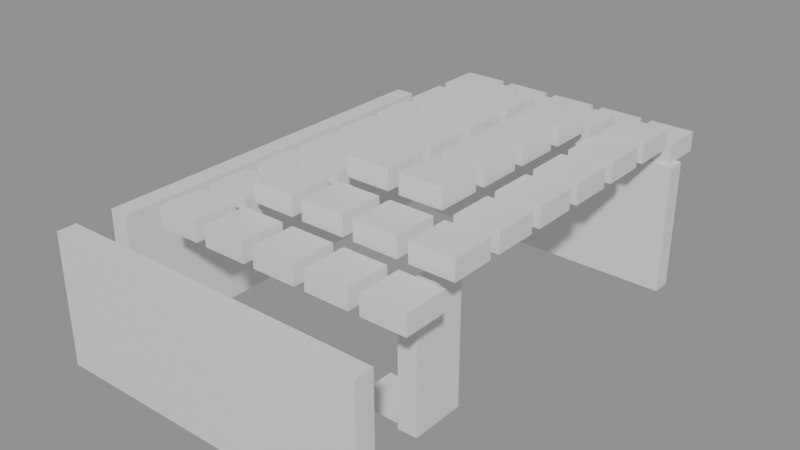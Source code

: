 # Source: building_lego.blend  (saved by Blender 5.0.119; exported with 4.5.12 LTS)
import bpy
from mathutils import Matrix  # noqa: F401  (used for matrix-valued properties, if any)

bpy.ops.wm.read_factory_settings(use_empty=True)
scene = bpy.context.scene
scene.name = 'Scene'

# ---- collections
col_01_paredes_externas = bpy.data.collections.new('01_Paredes_Externas'); scene.collection.children.link(col_01_paredes_externas)
col_04_moveis_decoracoes = bpy.data.collections.new('04_Moveis_Decoracoes'); scene.collection.children.link(col_04_moveis_decoracoes)

# ---- materials (node trees are filled in below, after node groups)
mat_mat_parede_externa = bpy.data.materials.new('Mat_Parede_Externa')
mat_mat_moveis = bpy.data.materials.new('Mat_Moveis')

# ---- material node trees
mat_mat_parede_externa.use_nodes = True; mat_mat_parede_externa.node_tree.nodes.clear()
_N = mat_mat_parede_externa.node_tree.nodes; _L = mat_mat_parede_externa.node_tree.links
n0 = _N.new('ShaderNodeBsdfPrincipled'); n0.name = 'BSDF - Pré-fundamentado'; n0.location = (-200, 100)
n1 = _N.new('ShaderNodeOutputMaterial'); n1.name = 'Saída de material'; n1.location = (200, 100)
_L.new(n0.outputs[0], n1.inputs[0])
n1.is_active_output = True
mat_mat_moveis.use_nodes = True; mat_mat_moveis.node_tree.nodes.clear()
_N = mat_mat_moveis.node_tree.nodes; _L = mat_mat_moveis.node_tree.links
n0 = _N.new('ShaderNodeBsdfPrincipled'); n0.name = 'BSDF - Pré-fundamentado'; n0.location = (-200, 100)
n1 = _N.new('ShaderNodeOutputMaterial'); n1.name = 'Saída de material'; n1.location = (200, 100)
_L.new(n0.outputs[0], n1.inputs[0])
n1.is_active_output = True

# ---- meshes
me_bloco_wood_pole_2050_520_z15 = bpy.data.meshes.new('Bloco_wood_pole_2050_520_z15')
me_bloco_wood_pole_2050_520_z15.from_pydata([(-0.5, -0.175, -1.2), (0.5, -0.175, -1.2), (0.5, 0.175, -1.2), (-0.5, 0.175, -1.2), (-0.5, -0.175, 1.2), (0.5, -0.175, 1.2), (0.5, 0.175, 1.2), (-0.5, 0.175, 1.2)], [], [(0, 1, 2, 3), (4, 7, 6, 5), (0, 4, 5, 1), (2, 6, 7, 3), (0, 3, 7, 4), (1, 5, 6, 2)])
me_bloco_wood_pole_2050_520_z15.materials.append(mat_mat_parede_externa)
me_bloco_wood_pole_2050_520_z15.update()
me_bloco_tent_wall_2051_520_z15 = bpy.data.meshes.new('Bloco_tent_wall_2051_520_z15')
me_bloco_tent_wall_2051_520_z15.from_pydata([(-0.5, -0.175, -1.2), (0.5, -0.175, -1.2), (0.5, 0.175, -1.2), (-0.5, 0.175, -1.2), (-0.5, -0.175, 1.2), (0.5, -0.175, 1.2), (0.5, 0.175, 1.2), (-0.5, 0.175, 1.2)], [], [(0, 1, 2, 3), (4, 7, 6, 5), (0, 4, 5, 1), (2, 6, 7, 3), (0, 3, 7, 4), (1, 5, 6, 2)])
me_bloco_tent_wall_2051_520_z15.materials.append(mat_mat_parede_externa)
me_bloco_tent_wall_2051_520_z15.update()
me_bloco_tent_wall_2052_520_z15 = bpy.data.meshes.new('Bloco_tent_wall_2052_520_z15')
me_bloco_tent_wall_2052_520_z15.from_pydata([(-0.5, -0.175, -1.2), (0.5, -0.175, -1.2), (0.5, 0.175, -1.2), (-0.5, 0.175, -1.2), (-0.5, -0.175, 1.2), (0.5, -0.175, 1.2), (0.5, 0.175, 1.2), (-0.5, 0.175, 1.2)], [], [(0, 1, 2, 3), (4, 7, 6, 5), (0, 4, 5, 1), (2, 6, 7, 3), (0, 3, 7, 4), (1, 5, 6, 2)])
me_bloco_tent_wall_2052_520_z15.materials.append(mat_mat_parede_externa)
me_bloco_tent_wall_2052_520_z15.update()
me_bloco_tent_wall_2053_520_z15 = bpy.data.meshes.new('Bloco_tent_wall_2053_520_z15')
me_bloco_tent_wall_2053_520_z15.from_pydata([(-0.5, -0.175, -1.2), (0.5, -0.175, -1.2), (0.5, 0.175, -1.2), (-0.5, 0.175, -1.2), (-0.5, -0.175, 1.2), (0.5, -0.175, 1.2), (0.5, 0.175, 1.2), (-0.5, 0.175, 1.2)], [], [(0, 1, 2, 3), (4, 7, 6, 5), (0, 4, 5, 1), (2, 6, 7, 3), (0, 3, 7, 4), (1, 5, 6, 2)])
me_bloco_tent_wall_2053_520_z15.materials.append(mat_mat_parede_externa)
me_bloco_tent_wall_2053_520_z15.update()
me_bloco_tent_wall_2054_520_z15 = bpy.data.meshes.new('Bloco_tent_wall_2054_520_z15')
me_bloco_tent_wall_2054_520_z15.from_pydata([(-0.5, -0.175, -1.2), (0.5, -0.175, -1.2), (0.5, 0.175, -1.2), (-0.5, 0.175, -1.2), (-0.5, -0.175, 1.2), (0.5, -0.175, 1.2), (0.5, 0.175, 1.2), (-0.5, 0.175, 1.2)], [], [(0, 1, 2, 3), (4, 7, 6, 5), (0, 4, 5, 1), (2, 6, 7, 3), (0, 3, 7, 4), (1, 5, 6, 2)])
me_bloco_tent_wall_2054_520_z15.materials.append(mat_mat_parede_externa)
me_bloco_tent_wall_2054_520_z15.update()
me_bloco_tent_wall_2055_520_z15 = bpy.data.meshes.new('Bloco_tent_wall_2055_520_z15')
me_bloco_tent_wall_2055_520_z15.from_pydata([(-0.5, -0.175, -1.2), (0.5, -0.175, -1.2), (0.5, 0.175, -1.2), (-0.5, 0.175, -1.2), (-0.5, -0.175, 1.2), (0.5, -0.175, 1.2), (0.5, 0.175, 1.2), (-0.5, 0.175, 1.2)], [], [(0, 1, 2, 3), (4, 7, 6, 5), (0, 4, 5, 1), (2, 6, 7, 3), (0, 3, 7, 4), (1, 5, 6, 2)])
me_bloco_tent_wall_2055_520_z15.materials.append(mat_mat_parede_externa)
me_bloco_tent_wall_2055_520_z15.update()
me_bloco_tent_wall_2051_528_z15 = bpy.data.meshes.new('Bloco_tent_wall_2051_528_z15')
me_bloco_tent_wall_2051_528_z15.from_pydata([(-0.5, -0.175, -1.2), (0.5, -0.175, -1.2), (0.5, 0.175, -1.2), (-0.5, 0.175, -1.2), (-0.5, -0.175, 1.2), (0.5, -0.175, 1.2), (0.5, 0.175, 1.2), (-0.5, 0.175, 1.2)], [], [(0, 1, 2, 3), (4, 7, 6, 5), (0, 4, 5, 1), (2, 6, 7, 3), (0, 3, 7, 4), (1, 5, 6, 2)])
me_bloco_tent_wall_2051_528_z15.materials.append(mat_mat_parede_externa)
me_bloco_tent_wall_2051_528_z15.update()
me_bloco_tent_wall_2052_528_z15 = bpy.data.meshes.new('Bloco_tent_wall_2052_528_z15')
me_bloco_tent_wall_2052_528_z15.from_pydata([(-0.5, -0.175, -1.2), (0.5, -0.175, -1.2), (0.5, 0.175, -1.2), (-0.5, 0.175, -1.2), (-0.5, -0.175, 1.2), (0.5, -0.175, 1.2), (0.5, 0.175, 1.2), (-0.5, 0.175, 1.2)], [], [(0, 1, 2, 3), (4, 7, 6, 5), (0, 4, 5, 1), (2, 6, 7, 3), (0, 3, 7, 4), (1, 5, 6, 2)])
me_bloco_tent_wall_2052_528_z15.materials.append(mat_mat_parede_externa)
me_bloco_tent_wall_2052_528_z15.update()
me_bloco_tent_wall_2053_528_z15 = bpy.data.meshes.new('Bloco_tent_wall_2053_528_z15')
me_bloco_tent_wall_2053_528_z15.from_pydata([(-0.5, -0.175, -1.2), (0.5, -0.175, -1.2), (0.5, 0.175, -1.2), (-0.5, 0.175, -1.2), (-0.5, -0.175, 1.2), (0.5, -0.175, 1.2), (0.5, 0.175, 1.2), (-0.5, 0.175, 1.2)], [], [(0, 1, 2, 3), (4, 7, 6, 5), (0, 4, 5, 1), (2, 6, 7, 3), (0, 3, 7, 4), (1, 5, 6, 2)])
me_bloco_tent_wall_2053_528_z15.materials.append(mat_mat_parede_externa)
me_bloco_tent_wall_2053_528_z15.update()
me_bloco_tent_wall_2054_528_z15 = bpy.data.meshes.new('Bloco_tent_wall_2054_528_z15')
me_bloco_tent_wall_2054_528_z15.from_pydata([(-0.5, -0.175, -1.2), (0.5, -0.175, -1.2), (0.5, 0.175, -1.2), (-0.5, 0.175, -1.2), (-0.5, -0.175, 1.2), (0.5, -0.175, 1.2), (0.5, 0.175, 1.2), (-0.5, 0.175, 1.2)], [], [(0, 1, 2, 3), (4, 7, 6, 5), (0, 4, 5, 1), (2, 6, 7, 3), (0, 3, 7, 4), (1, 5, 6, 2)])
me_bloco_tent_wall_2054_528_z15.materials.append(mat_mat_parede_externa)
me_bloco_tent_wall_2054_528_z15.update()
me_bloco_tent_wall_2055_528_z15 = bpy.data.meshes.new('Bloco_tent_wall_2055_528_z15')
me_bloco_tent_wall_2055_528_z15.from_pydata([(-0.5, -0.175, -1.2), (0.5, -0.175, -1.2), (0.5, 0.175, -1.2), (-0.5, 0.175, -1.2), (-0.5, -0.175, 1.2), (0.5, -0.175, 1.2), (0.5, 0.175, 1.2), (-0.5, 0.175, 1.2)], [], [(0, 1, 2, 3), (4, 7, 6, 5), (0, 4, 5, 1), (2, 6, 7, 3), (0, 3, 7, 4), (1, 5, 6, 2)])
me_bloco_tent_wall_2055_528_z15.materials.append(mat_mat_parede_externa)
me_bloco_tent_wall_2055_528_z15.update()
me_bloco_tent_wall_2050_521_z15 = bpy.data.meshes.new('Bloco_tent_wall_2050_521_z15')
me_bloco_tent_wall_2050_521_z15.from_pydata([(-0.175, -0.5, -1.2), (0.175, -0.5, -1.2), (0.175, 0.5, -1.2), (-0.175, 0.5, -1.2), (-0.175, -0.5, 1.2), (0.175, -0.5, 1.2), (0.175, 0.5, 1.2), (-0.175, 0.5, 1.2)], [], [(0, 1, 2, 3), (4, 7, 6, 5), (0, 4, 5, 1), (2, 6, 7, 3), (0, 3, 7, 4), (1, 5, 6, 2)])
me_bloco_tent_wall_2050_521_z15.materials.append(mat_mat_parede_externa)
me_bloco_tent_wall_2050_521_z15.update()
me_bloco_tent_wall_2050_522_z15 = bpy.data.meshes.new('Bloco_tent_wall_2050_522_z15')
me_bloco_tent_wall_2050_522_z15.from_pydata([(-0.175, -0.5, -1.2), (0.175, -0.5, -1.2), (0.175, 0.5, -1.2), (-0.175, 0.5, -1.2), (-0.175, -0.5, 1.2), (0.175, -0.5, 1.2), (0.175, 0.5, 1.2), (-0.175, 0.5, 1.2)], [], [(0, 1, 2, 3), (4, 7, 6, 5), (0, 4, 5, 1), (2, 6, 7, 3), (0, 3, 7, 4), (1, 5, 6, 2)])
me_bloco_tent_wall_2050_522_z15.materials.append(mat_mat_parede_externa)
me_bloco_tent_wall_2050_522_z15.update()
me_bloco_tent_wall_2050_523_z15 = bpy.data.meshes.new('Bloco_tent_wall_2050_523_z15')
me_bloco_tent_wall_2050_523_z15.from_pydata([(-0.175, -0.5, -1.2), (0.175, -0.5, -1.2), (0.175, 0.5, -1.2), (-0.175, 0.5, -1.2), (-0.175, -0.5, 1.2), (0.175, -0.5, 1.2), (0.175, 0.5, 1.2), (-0.175, 0.5, 1.2)], [], [(0, 1, 2, 3), (4, 7, 6, 5), (0, 4, 5, 1), (2, 6, 7, 3), (0, 3, 7, 4), (1, 5, 6, 2)])
me_bloco_tent_wall_2050_523_z15.materials.append(mat_mat_parede_externa)
me_bloco_tent_wall_2050_523_z15.update()
me_bloco_tent_wall_2050_524_z15 = bpy.data.meshes.new('Bloco_tent_wall_2050_524_z15')
me_bloco_tent_wall_2050_524_z15.from_pydata([(-0.175, -0.5, -1.2), (0.175, -0.5, -1.2), (0.175, 0.5, -1.2), (-0.175, 0.5, -1.2), (-0.175, -0.5, 1.2), (0.175, -0.5, 1.2), (0.175, 0.5, 1.2), (-0.175, 0.5, 1.2)], [], [(0, 1, 2, 3), (4, 7, 6, 5), (0, 4, 5, 1), (2, 6, 7, 3), (0, 3, 7, 4), (1, 5, 6, 2)])
me_bloco_tent_wall_2050_524_z15.materials.append(mat_mat_parede_externa)
me_bloco_tent_wall_2050_524_z15.update()
me_bloco_tent_wall_2050_525_z15 = bpy.data.meshes.new('Bloco_tent_wall_2050_525_z15')
me_bloco_tent_wall_2050_525_z15.from_pydata([(-0.175, -0.5, -1.2), (0.175, -0.5, -1.2), (0.175, 0.5, -1.2), (-0.175, 0.5, -1.2), (-0.175, -0.5, 1.2), (0.175, -0.5, 1.2), (0.175, 0.5, 1.2), (-0.175, 0.5, 1.2)], [], [(0, 1, 2, 3), (4, 7, 6, 5), (0, 4, 5, 1), (2, 6, 7, 3), (0, 3, 7, 4), (1, 5, 6, 2)])
me_bloco_tent_wall_2050_525_z15.materials.append(mat_mat_parede_externa)
me_bloco_tent_wall_2050_525_z15.update()
me_bloco_tent_wall_2050_526_z15 = bpy.data.meshes.new('Bloco_tent_wall_2050_526_z15')
me_bloco_tent_wall_2050_526_z15.from_pydata([(-0.175, -0.5, -1.2), (0.175, -0.5, -1.2), (0.175, 0.5, -1.2), (-0.175, 0.5, -1.2), (-0.175, -0.5, 1.2), (0.175, -0.5, 1.2), (0.175, 0.5, 1.2), (-0.175, 0.5, 1.2)], [], [(0, 1, 2, 3), (4, 7, 6, 5), (0, 4, 5, 1), (2, 6, 7, 3), (0, 3, 7, 4), (1, 5, 6, 2)])
me_bloco_tent_wall_2050_526_z15.materials.append(mat_mat_parede_externa)
me_bloco_tent_wall_2050_526_z15.update()
me_bloco_tent_wall_2050_527_z15 = bpy.data.meshes.new('Bloco_tent_wall_2050_527_z15')
me_bloco_tent_wall_2050_527_z15.from_pydata([(-0.175, -0.5, -1.2), (0.175, -0.5, -1.2), (0.175, 0.5, -1.2), (-0.175, 0.5, -1.2), (-0.175, -0.5, 1.2), (0.175, -0.5, 1.2), (0.175, 0.5, 1.2), (-0.175, 0.5, 1.2)], [], [(0, 1, 2, 3), (4, 7, 6, 5), (0, 4, 5, 1), (2, 6, 7, 3), (0, 3, 7, 4), (1, 5, 6, 2)])
me_bloco_tent_wall_2050_527_z15.materials.append(mat_mat_parede_externa)
me_bloco_tent_wall_2050_527_z15.update()
me_bloco_tent_wall_2055_522_z15 = bpy.data.meshes.new('Bloco_tent_wall_2055_522_z15')
me_bloco_tent_wall_2055_522_z15.from_pydata([(-0.175, -0.5, -1.2), (0.175, -0.5, -1.2), (0.175, 0.5, -1.2), (-0.175, 0.5, -1.2), (-0.175, -0.5, 1.2), (0.175, -0.5, 1.2), (0.175, 0.5, 1.2), (-0.175, 0.5, 1.2)], [], [(0, 1, 2, 3), (4, 7, 6, 5), (0, 4, 5, 1), (2, 6, 7, 3), (0, 3, 7, 4), (1, 5, 6, 2)])
me_bloco_tent_wall_2055_522_z15.materials.append(mat_mat_parede_externa)
me_bloco_tent_wall_2055_522_z15.update()
me_movel_tent_roof_2051_521_z35 = bpy.data.meshes.new('Movel_tent_roof_2051_521_z35')
me_movel_tent_roof_2051_521_z35.from_pydata([(-0.4, -0.4, -0.18), (0.4, -0.4, -0.18), (0.4, 0.4, -0.18), (-0.4, 0.4, -0.18), (-0.4, -0.4, 0.18), (0.4, -0.4, 0.18), (0.4, 0.4, 0.18), (-0.4, 0.4, 0.18)], [], [(0, 1, 2, 3), (4, 7, 6, 5), (0, 4, 5, 1), (2, 6, 7, 3), (0, 3, 7, 4), (1, 5, 6, 2)])
me_movel_tent_roof_2051_521_z35.materials.append(mat_mat_moveis)
me_movel_tent_roof_2051_521_z35.update()
me_movel_tent_roof_2052_521_z35 = bpy.data.meshes.new('Movel_tent_roof_2052_521_z35')
me_movel_tent_roof_2052_521_z35.from_pydata([(-0.4, -0.4, -0.18), (0.4, -0.4, -0.18), (0.4, 0.4, -0.18), (-0.4, 0.4, -0.18), (-0.4, -0.4, 0.18), (0.4, -0.4, 0.18), (0.4, 0.4, 0.18), (-0.4, 0.4, 0.18)], [], [(0, 1, 2, 3), (4, 7, 6, 5), (0, 4, 5, 1), (2, 6, 7, 3), (0, 3, 7, 4), (1, 5, 6, 2)])
me_movel_tent_roof_2052_521_z35.materials.append(mat_mat_moveis)
me_movel_tent_roof_2052_521_z35.update()
me_movel_tent_roof_2053_521_z35 = bpy.data.meshes.new('Movel_tent_roof_2053_521_z35')
me_movel_tent_roof_2053_521_z35.from_pydata([(-0.4, -0.4, -0.18), (0.4, -0.4, -0.18), (0.4, 0.4, -0.18), (-0.4, 0.4, -0.18), (-0.4, -0.4, 0.18), (0.4, -0.4, 0.18), (0.4, 0.4, 0.18), (-0.4, 0.4, 0.18)], [], [(0, 1, 2, 3), (4, 7, 6, 5), (0, 4, 5, 1), (2, 6, 7, 3), (0, 3, 7, 4), (1, 5, 6, 2)])
me_movel_tent_roof_2053_521_z35.materials.append(mat_mat_moveis)
me_movel_tent_roof_2053_521_z35.update()
me_movel_tent_roof_2054_521_z35 = bpy.data.meshes.new('Movel_tent_roof_2054_521_z35')
me_movel_tent_roof_2054_521_z35.from_pydata([(-0.4, -0.4, -0.18), (0.4, -0.4, -0.18), (0.4, 0.4, -0.18), (-0.4, 0.4, -0.18), (-0.4, -0.4, 0.18), (0.4, -0.4, 0.18), (0.4, 0.4, 0.18), (-0.4, 0.4, 0.18)], [], [(0, 1, 2, 3), (4, 7, 6, 5), (0, 4, 5, 1), (2, 6, 7, 3), (0, 3, 7, 4), (1, 5, 6, 2)])
me_movel_tent_roof_2054_521_z35.materials.append(mat_mat_moveis)
me_movel_tent_roof_2054_521_z35.update()
me_movel_tent_roof_2055_521_z35 = bpy.data.meshes.new('Movel_tent_roof_2055_521_z35')
me_movel_tent_roof_2055_521_z35.from_pydata([(-0.4, -0.4, -0.18), (0.4, -0.4, -0.18), (0.4, 0.4, -0.18), (-0.4, 0.4, -0.18), (-0.4, -0.4, 0.18), (0.4, -0.4, 0.18), (0.4, 0.4, 0.18), (-0.4, 0.4, 0.18)], [], [(0, 1, 2, 3), (4, 7, 6, 5), (0, 4, 5, 1), (2, 6, 7, 3), (0, 3, 7, 4), (1, 5, 6, 2)])
me_movel_tent_roof_2055_521_z35.materials.append(mat_mat_moveis)
me_movel_tent_roof_2055_521_z35.update()
me_movel_tent_roof_2051_522_z35 = bpy.data.meshes.new('Movel_tent_roof_2051_522_z35')
me_movel_tent_roof_2051_522_z35.from_pydata([(-0.4, -0.4, -0.18), (0.4, -0.4, -0.18), (0.4, 0.4, -0.18), (-0.4, 0.4, -0.18), (-0.4, -0.4, 0.18), (0.4, -0.4, 0.18), (0.4, 0.4, 0.18), (-0.4, 0.4, 0.18)], [], [(0, 1, 2, 3), (4, 7, 6, 5), (0, 4, 5, 1), (2, 6, 7, 3), (0, 3, 7, 4), (1, 5, 6, 2)])
me_movel_tent_roof_2051_522_z35.materials.append(mat_mat_moveis)
me_movel_tent_roof_2051_522_z35.update()
me_movel_tent_roof_2052_522_z38 = bpy.data.meshes.new('Movel_tent_roof_2052_522_z38')
me_movel_tent_roof_2052_522_z38.from_pydata([(-0.4, -0.4, -0.18), (0.4, -0.4, -0.18), (0.4, 0.4, -0.18), (-0.4, 0.4, -0.18), (-0.4, -0.4, 0.18), (0.4, -0.4, 0.18), (0.4, 0.4, 0.18), (-0.4, 0.4, 0.18)], [], [(0, 1, 2, 3), (4, 7, 6, 5), (0, 4, 5, 1), (2, 6, 7, 3), (0, 3, 7, 4), (1, 5, 6, 2)])
me_movel_tent_roof_2052_522_z38.materials.append(mat_mat_moveis)
me_movel_tent_roof_2052_522_z38.update()
me_movel_tent_roof_2053_522_z38 = bpy.data.meshes.new('Movel_tent_roof_2053_522_z38')
me_movel_tent_roof_2053_522_z38.from_pydata([(-0.4, -0.4, -0.18), (0.4, -0.4, -0.18), (0.4, 0.4, -0.18), (-0.4, 0.4, -0.18), (-0.4, -0.4, 0.18), (0.4, -0.4, 0.18), (0.4, 0.4, 0.18), (-0.4, 0.4, 0.18)], [], [(0, 1, 2, 3), (4, 7, 6, 5), (0, 4, 5, 1), (2, 6, 7, 3), (0, 3, 7, 4), (1, 5, 6, 2)])
me_movel_tent_roof_2053_522_z38.materials.append(mat_mat_moveis)
me_movel_tent_roof_2053_522_z38.update()
me_movel_lantern_2054_522_z15 = bpy.data.meshes.new('Movel_lantern_2054_522_z15')
me_movel_lantern_2054_522_z15.from_pydata([(-0.4, -0.4, -0.06), (0.4, -0.4, -0.06), (0.4, 0.4, -0.06), (-0.4, 0.4, -0.06), (-0.4, -0.4, 0.06), (0.4, -0.4, 0.06), (0.4, 0.4, 0.06), (-0.4, 0.4, 0.06)], [], [(0, 1, 2, 3), (4, 7, 6, 5), (0, 4, 5, 1), (2, 6, 7, 3), (0, 3, 7, 4), (1, 5, 6, 2)])
me_movel_lantern_2054_522_z15.materials.append(mat_mat_moveis)
me_movel_lantern_2054_522_z15.update()
me_movel_tent_roof_2054_522_z38 = bpy.data.meshes.new('Movel_tent_roof_2054_522_z38')
me_movel_tent_roof_2054_522_z38.from_pydata([(-0.4, -0.4, -0.18), (0.4, -0.4, -0.18), (0.4, 0.4, -0.18), (-0.4, 0.4, -0.18), (-0.4, -0.4, 0.18), (0.4, -0.4, 0.18), (0.4, 0.4, 0.18), (-0.4, 0.4, 0.18)], [], [(0, 1, 2, 3), (4, 7, 6, 5), (0, 4, 5, 1), (2, 6, 7, 3), (0, 3, 7, 4), (1, 5, 6, 2)])
me_movel_tent_roof_2054_522_z38.materials.append(mat_mat_moveis)
me_movel_tent_roof_2054_522_z38.update()
me_movel_tent_roof_2055_522_z38 = bpy.data.meshes.new('Movel_tent_roof_2055_522_z38')
me_movel_tent_roof_2055_522_z38.from_pydata([(-0.4, -0.4, -0.18), (0.4, -0.4, -0.18), (0.4, 0.4, -0.18), (-0.4, 0.4, -0.18), (-0.4, -0.4, 0.18), (0.4, -0.4, 0.18), (0.4, 0.4, 0.18), (-0.4, 0.4, 0.18)], [], [(0, 1, 2, 3), (4, 7, 6, 5), (0, 4, 5, 1), (2, 6, 7, 3), (0, 3, 7, 4), (1, 5, 6, 2)])
me_movel_tent_roof_2055_522_z38.materials.append(mat_mat_moveis)
me_movel_tent_roof_2055_522_z38.update()
me_movel_tent_roof_2051_523_z35 = bpy.data.meshes.new('Movel_tent_roof_2051_523_z35')
me_movel_tent_roof_2051_523_z35.from_pydata([(-0.4, -0.4, -0.18), (0.4, -0.4, -0.18), (0.4, 0.4, -0.18), (-0.4, 0.4, -0.18), (-0.4, -0.4, 0.18), (0.4, -0.4, 0.18), (0.4, 0.4, 0.18), (-0.4, 0.4, 0.18)], [], [(0, 1, 2, 3), (4, 7, 6, 5), (0, 4, 5, 1), (2, 6, 7, 3), (0, 3, 7, 4), (1, 5, 6, 2)])
me_movel_tent_roof_2051_523_z35.materials.append(mat_mat_moveis)
me_movel_tent_roof_2051_523_z35.update()
me_movel_tent_roof_2052_523_z38 = bpy.data.meshes.new('Movel_tent_roof_2052_523_z38')
me_movel_tent_roof_2052_523_z38.from_pydata([(-0.4, -0.4, -0.18), (0.4, -0.4, -0.18), (0.4, 0.4, -0.18), (-0.4, 0.4, -0.18), (-0.4, -0.4, 0.18), (0.4, -0.4, 0.18), (0.4, 0.4, 0.18), (-0.4, 0.4, 0.18)], [], [(0, 1, 2, 3), (4, 7, 6, 5), (0, 4, 5, 1), (2, 6, 7, 3), (0, 3, 7, 4), (1, 5, 6, 2)])
me_movel_tent_roof_2052_523_z38.materials.append(mat_mat_moveis)
me_movel_tent_roof_2052_523_z38.update()
me_movel_tent_roof_2053_523_z41 = bpy.data.meshes.new('Movel_tent_roof_2053_523_z41')
me_movel_tent_roof_2053_523_z41.from_pydata([(-0.4, -0.4, -0.18), (0.4, -0.4, -0.18), (0.4, 0.4, -0.18), (-0.4, 0.4, -0.18), (-0.4, -0.4, 0.18), (0.4, -0.4, 0.18), (0.4, 0.4, 0.18), (-0.4, 0.4, 0.18)], [], [(0, 1, 2, 3), (4, 7, 6, 5), (0, 4, 5, 1), (2, 6, 7, 3), (0, 3, 7, 4), (1, 5, 6, 2)])
me_movel_tent_roof_2053_523_z41.materials.append(mat_mat_moveis)
me_movel_tent_roof_2053_523_z41.update()
me_movel_tent_roof_2054_523_z41 = bpy.data.meshes.new('Movel_tent_roof_2054_523_z41')
me_movel_tent_roof_2054_523_z41.from_pydata([(-0.4, -0.4, -0.18), (0.4, -0.4, -0.18), (0.4, 0.4, -0.18), (-0.4, 0.4, -0.18), (-0.4, -0.4, 0.18), (0.4, -0.4, 0.18), (0.4, 0.4, 0.18), (-0.4, 0.4, 0.18)], [], [(0, 1, 2, 3), (4, 7, 6, 5), (0, 4, 5, 1), (2, 6, 7, 3), (0, 3, 7, 4), (1, 5, 6, 2)])
me_movel_tent_roof_2054_523_z41.materials.append(mat_mat_moveis)
me_movel_tent_roof_2054_523_z41.update()
me_movel_tent_roof_2055_523_z38 = bpy.data.meshes.new('Movel_tent_roof_2055_523_z38')
me_movel_tent_roof_2055_523_z38.from_pydata([(-0.4, -0.4, -0.18), (0.4, -0.4, -0.18), (0.4, 0.4, -0.18), (-0.4, 0.4, -0.18), (-0.4, -0.4, 0.18), (0.4, -0.4, 0.18), (0.4, 0.4, 0.18), (-0.4, 0.4, 0.18)], [], [(0, 1, 2, 3), (4, 7, 6, 5), (0, 4, 5, 1), (2, 6, 7, 3), (0, 3, 7, 4), (1, 5, 6, 2)])
me_movel_tent_roof_2055_523_z38.materials.append(mat_mat_moveis)
me_movel_tent_roof_2055_523_z38.update()
me_movel_tent_roof_2051_524_z35 = bpy.data.meshes.new('Movel_tent_roof_2051_524_z35')
me_movel_tent_roof_2051_524_z35.from_pydata([(-0.4, -0.4, -0.18), (0.4, -0.4, -0.18), (0.4, 0.4, -0.18), (-0.4, 0.4, -0.18), (-0.4, -0.4, 0.18), (0.4, -0.4, 0.18), (0.4, 0.4, 0.18), (-0.4, 0.4, 0.18)], [], [(0, 1, 2, 3), (4, 7, 6, 5), (0, 4, 5, 1), (2, 6, 7, 3), (0, 3, 7, 4), (1, 5, 6, 2)])
me_movel_tent_roof_2051_524_z35.materials.append(mat_mat_moveis)
me_movel_tent_roof_2051_524_z35.update()
me_movel_tent_roof_2052_524_z38 = bpy.data.meshes.new('Movel_tent_roof_2052_524_z38')
me_movel_tent_roof_2052_524_z38.from_pydata([(-0.4, -0.4, -0.18), (0.4, -0.4, -0.18), (0.4, 0.4, -0.18), (-0.4, 0.4, -0.18), (-0.4, -0.4, 0.18), (0.4, -0.4, 0.18), (0.4, 0.4, 0.18), (-0.4, 0.4, 0.18)], [], [(0, 1, 2, 3), (4, 7, 6, 5), (0, 4, 5, 1), (2, 6, 7, 3), (0, 3, 7, 4), (1, 5, 6, 2)])
me_movel_tent_roof_2052_524_z38.materials.append(mat_mat_moveis)
me_movel_tent_roof_2052_524_z38.update()
me_movel_tent_roof_2053_524_z41 = bpy.data.meshes.new('Movel_tent_roof_2053_524_z41')
me_movel_tent_roof_2053_524_z41.from_pydata([(-0.4, -0.4, -0.18), (0.4, -0.4, -0.18), (0.4, 0.4, -0.18), (-0.4, 0.4, -0.18), (-0.4, -0.4, 0.18), (0.4, -0.4, 0.18), (0.4, 0.4, 0.18), (-0.4, 0.4, 0.18)], [], [(0, 1, 2, 3), (4, 7, 6, 5), (0, 4, 5, 1), (2, 6, 7, 3), (0, 3, 7, 4), (1, 5, 6, 2)])
me_movel_tent_roof_2053_524_z41.materials.append(mat_mat_moveis)
me_movel_tent_roof_2053_524_z41.update()
me_movel_tent_roof_2054_524_z41 = bpy.data.meshes.new('Movel_tent_roof_2054_524_z41')
me_movel_tent_roof_2054_524_z41.from_pydata([(-0.4, -0.4, -0.18), (0.4, -0.4, -0.18), (0.4, 0.4, -0.18), (-0.4, 0.4, -0.18), (-0.4, -0.4, 0.18), (0.4, -0.4, 0.18), (0.4, 0.4, 0.18), (-0.4, 0.4, 0.18)], [], [(0, 1, 2, 3), (4, 7, 6, 5), (0, 4, 5, 1), (2, 6, 7, 3), (0, 3, 7, 4), (1, 5, 6, 2)])
me_movel_tent_roof_2054_524_z41.materials.append(mat_mat_moveis)
me_movel_tent_roof_2054_524_z41.update()
me_movel_tent_roof_2055_524_z38 = bpy.data.meshes.new('Movel_tent_roof_2055_524_z38')
me_movel_tent_roof_2055_524_z38.from_pydata([(-0.4, -0.4, -0.18), (0.4, -0.4, -0.18), (0.4, 0.4, -0.18), (-0.4, 0.4, -0.18), (-0.4, -0.4, 0.18), (0.4, -0.4, 0.18), (0.4, 0.4, 0.18), (-0.4, 0.4, 0.18)], [], [(0, 1, 2, 3), (4, 7, 6, 5), (0, 4, 5, 1), (2, 6, 7, 3), (0, 3, 7, 4), (1, 5, 6, 2)])
me_movel_tent_roof_2055_524_z38.materials.append(mat_mat_moveis)
me_movel_tent_roof_2055_524_z38.update()
me_movel_tent_roof_2051_525_z35 = bpy.data.meshes.new('Movel_tent_roof_2051_525_z35')
me_movel_tent_roof_2051_525_z35.from_pydata([(-0.4, -0.4, -0.18), (0.4, -0.4, -0.18), (0.4, 0.4, -0.18), (-0.4, 0.4, -0.18), (-0.4, -0.4, 0.18), (0.4, -0.4, 0.18), (0.4, 0.4, 0.18), (-0.4, 0.4, 0.18)], [], [(0, 1, 2, 3), (4, 7, 6, 5), (0, 4, 5, 1), (2, 6, 7, 3), (0, 3, 7, 4), (1, 5, 6, 2)])
me_movel_tent_roof_2051_525_z35.materials.append(mat_mat_moveis)
me_movel_tent_roof_2051_525_z35.update()
me_movel_tent_roof_2052_525_z38 = bpy.data.meshes.new('Movel_tent_roof_2052_525_z38')
me_movel_tent_roof_2052_525_z38.from_pydata([(-0.4, -0.4, -0.18), (0.4, -0.4, -0.18), (0.4, 0.4, -0.18), (-0.4, 0.4, -0.18), (-0.4, -0.4, 0.18), (0.4, -0.4, 0.18), (0.4, 0.4, 0.18), (-0.4, 0.4, 0.18)], [], [(0, 1, 2, 3), (4, 7, 6, 5), (0, 4, 5, 1), (2, 6, 7, 3), (0, 3, 7, 4), (1, 5, 6, 2)])
me_movel_tent_roof_2052_525_z38.materials.append(mat_mat_moveis)
me_movel_tent_roof_2052_525_z38.update()
me_movel_tent_roof_2053_525_z41 = bpy.data.meshes.new('Movel_tent_roof_2053_525_z41')
me_movel_tent_roof_2053_525_z41.from_pydata([(-0.4, -0.4, -0.18), (0.4, -0.4, -0.18), (0.4, 0.4, -0.18), (-0.4, 0.4, -0.18), (-0.4, -0.4, 0.18), (0.4, -0.4, 0.18), (0.4, 0.4, 0.18), (-0.4, 0.4, 0.18)], [], [(0, 1, 2, 3), (4, 7, 6, 5), (0, 4, 5, 1), (2, 6, 7, 3), (0, 3, 7, 4), (1, 5, 6, 2)])
me_movel_tent_roof_2053_525_z41.materials.append(mat_mat_moveis)
me_movel_tent_roof_2053_525_z41.update()
me_movel_tent_roof_2054_525_z41 = bpy.data.meshes.new('Movel_tent_roof_2054_525_z41')
me_movel_tent_roof_2054_525_z41.from_pydata([(-0.4, -0.4, -0.18), (0.4, -0.4, -0.18), (0.4, 0.4, -0.18), (-0.4, 0.4, -0.18), (-0.4, -0.4, 0.18), (0.4, -0.4, 0.18), (0.4, 0.4, 0.18), (-0.4, 0.4, 0.18)], [], [(0, 1, 2, 3), (4, 7, 6, 5), (0, 4, 5, 1), (2, 6, 7, 3), (0, 3, 7, 4), (1, 5, 6, 2)])
me_movel_tent_roof_2054_525_z41.materials.append(mat_mat_moveis)
me_movel_tent_roof_2054_525_z41.update()
me_movel_tent_roof_2055_525_z38 = bpy.data.meshes.new('Movel_tent_roof_2055_525_z38')
me_movel_tent_roof_2055_525_z38.from_pydata([(-0.4, -0.4, -0.18), (0.4, -0.4, -0.18), (0.4, 0.4, -0.18), (-0.4, 0.4, -0.18), (-0.4, -0.4, 0.18), (0.4, -0.4, 0.18), (0.4, 0.4, 0.18), (-0.4, 0.4, 0.18)], [], [(0, 1, 2, 3), (4, 7, 6, 5), (0, 4, 5, 1), (2, 6, 7, 3), (0, 3, 7, 4), (1, 5, 6, 2)])
me_movel_tent_roof_2055_525_z38.materials.append(mat_mat_moveis)
me_movel_tent_roof_2055_525_z38.update()
me_movel_tent_roof_2051_526_z35 = bpy.data.meshes.new('Movel_tent_roof_2051_526_z35')
me_movel_tent_roof_2051_526_z35.from_pydata([(-0.4, -0.4, -0.18), (0.4, -0.4, -0.18), (0.4, 0.4, -0.18), (-0.4, 0.4, -0.18), (-0.4, -0.4, 0.18), (0.4, -0.4, 0.18), (0.4, 0.4, 0.18), (-0.4, 0.4, 0.18)], [], [(0, 1, 2, 3), (4, 7, 6, 5), (0, 4, 5, 1), (2, 6, 7, 3), (0, 3, 7, 4), (1, 5, 6, 2)])
me_movel_tent_roof_2051_526_z35.materials.append(mat_mat_moveis)
me_movel_tent_roof_2051_526_z35.update()
me_movel_tent_roof_2052_526_z38 = bpy.data.meshes.new('Movel_tent_roof_2052_526_z38')
me_movel_tent_roof_2052_526_z38.from_pydata([(-0.4, -0.4, -0.18), (0.4, -0.4, -0.18), (0.4, 0.4, -0.18), (-0.4, 0.4, -0.18), (-0.4, -0.4, 0.18), (0.4, -0.4, 0.18), (0.4, 0.4, 0.18), (-0.4, 0.4, 0.18)], [], [(0, 1, 2, 3), (4, 7, 6, 5), (0, 4, 5, 1), (2, 6, 7, 3), (0, 3, 7, 4), (1, 5, 6, 2)])
me_movel_tent_roof_2052_526_z38.materials.append(mat_mat_moveis)
me_movel_tent_roof_2052_526_z38.update()
me_movel_tent_roof_2053_526_z41 = bpy.data.meshes.new('Movel_tent_roof_2053_526_z41')
me_movel_tent_roof_2053_526_z41.from_pydata([(-0.4, -0.4, -0.18), (0.4, -0.4, -0.18), (0.4, 0.4, -0.18), (-0.4, 0.4, -0.18), (-0.4, -0.4, 0.18), (0.4, -0.4, 0.18), (0.4, 0.4, 0.18), (-0.4, 0.4, 0.18)], [], [(0, 1, 2, 3), (4, 7, 6, 5), (0, 4, 5, 1), (2, 6, 7, 3), (0, 3, 7, 4), (1, 5, 6, 2)])
me_movel_tent_roof_2053_526_z41.materials.append(mat_mat_moveis)
me_movel_tent_roof_2053_526_z41.update()
me_movel_tent_roof_2054_526_z41 = bpy.data.meshes.new('Movel_tent_roof_2054_526_z41')
me_movel_tent_roof_2054_526_z41.from_pydata([(-0.4, -0.4, -0.18), (0.4, -0.4, -0.18), (0.4, 0.4, -0.18), (-0.4, 0.4, -0.18), (-0.4, -0.4, 0.18), (0.4, -0.4, 0.18), (0.4, 0.4, 0.18), (-0.4, 0.4, 0.18)], [], [(0, 1, 2, 3), (4, 7, 6, 5), (0, 4, 5, 1), (2, 6, 7, 3), (0, 3, 7, 4), (1, 5, 6, 2)])
me_movel_tent_roof_2054_526_z41.materials.append(mat_mat_moveis)
me_movel_tent_roof_2054_526_z41.update()
me_movel_tent_roof_2055_526_z38 = bpy.data.meshes.new('Movel_tent_roof_2055_526_z38')
me_movel_tent_roof_2055_526_z38.from_pydata([(-0.4, -0.4, -0.18), (0.4, -0.4, -0.18), (0.4, 0.4, -0.18), (-0.4, 0.4, -0.18), (-0.4, -0.4, 0.18), (0.4, -0.4, 0.18), (0.4, 0.4, 0.18), (-0.4, 0.4, 0.18)], [], [(0, 1, 2, 3), (4, 7, 6, 5), (0, 4, 5, 1), (2, 6, 7, 3), (0, 3, 7, 4), (1, 5, 6, 2)])
me_movel_tent_roof_2055_526_z38.materials.append(mat_mat_moveis)
me_movel_tent_roof_2055_526_z38.update()
me_movel_tent_roof_2051_527_z35 = bpy.data.meshes.new('Movel_tent_roof_2051_527_z35')
me_movel_tent_roof_2051_527_z35.from_pydata([(-0.4, -0.4, -0.18), (0.4, -0.4, -0.18), (0.4, 0.4, -0.18), (-0.4, 0.4, -0.18), (-0.4, -0.4, 0.18), (0.4, -0.4, 0.18), (0.4, 0.4, 0.18), (-0.4, 0.4, 0.18)], [], [(0, 1, 2, 3), (4, 7, 6, 5), (0, 4, 5, 1), (2, 6, 7, 3), (0, 3, 7, 4), (1, 5, 6, 2)])
me_movel_tent_roof_2051_527_z35.materials.append(mat_mat_moveis)
me_movel_tent_roof_2051_527_z35.update()
me_movel_tent_roof_2052_527_z38 = bpy.data.meshes.new('Movel_tent_roof_2052_527_z38')
me_movel_tent_roof_2052_527_z38.from_pydata([(-0.4, -0.4, -0.18), (0.4, -0.4, -0.18), (0.4, 0.4, -0.18), (-0.4, 0.4, -0.18), (-0.4, -0.4, 0.18), (0.4, -0.4, 0.18), (0.4, 0.4, 0.18), (-0.4, 0.4, 0.18)], [], [(0, 1, 2, 3), (4, 7, 6, 5), (0, 4, 5, 1), (2, 6, 7, 3), (0, 3, 7, 4), (1, 5, 6, 2)])
me_movel_tent_roof_2052_527_z38.materials.append(mat_mat_moveis)
me_movel_tent_roof_2052_527_z38.update()
me_movel_tent_roof_2053_527_z38 = bpy.data.meshes.new('Movel_tent_roof_2053_527_z38')
me_movel_tent_roof_2053_527_z38.from_pydata([(-0.4, -0.4, -0.18), (0.4, -0.4, -0.18), (0.4, 0.4, -0.18), (-0.4, 0.4, -0.18), (-0.4, -0.4, 0.18), (0.4, -0.4, 0.18), (0.4, 0.4, 0.18), (-0.4, 0.4, 0.18)], [], [(0, 1, 2, 3), (4, 7, 6, 5), (0, 4, 5, 1), (2, 6, 7, 3), (0, 3, 7, 4), (1, 5, 6, 2)])
me_movel_tent_roof_2053_527_z38.materials.append(mat_mat_moveis)
me_movel_tent_roof_2053_527_z38.update()
me_movel_tent_roof_2054_527_z38 = bpy.data.meshes.new('Movel_tent_roof_2054_527_z38')
me_movel_tent_roof_2054_527_z38.from_pydata([(-0.4, -0.4, -0.18), (0.4, -0.4, -0.18), (0.4, 0.4, -0.18), (-0.4, 0.4, -0.18), (-0.4, -0.4, 0.18), (0.4, -0.4, 0.18), (0.4, 0.4, 0.18), (-0.4, 0.4, 0.18)], [], [(0, 1, 2, 3), (4, 7, 6, 5), (0, 4, 5, 1), (2, 6, 7, 3), (0, 3, 7, 4), (1, 5, 6, 2)])
me_movel_tent_roof_2054_527_z38.materials.append(mat_mat_moveis)
me_movel_tent_roof_2054_527_z38.update()
me_movel_tent_roof_2055_527_z38 = bpy.data.meshes.new('Movel_tent_roof_2055_527_z38')
me_movel_tent_roof_2055_527_z38.from_pydata([(-0.4, -0.4, -0.18), (0.4, -0.4, -0.18), (0.4, 0.4, -0.18), (-0.4, 0.4, -0.18), (-0.4, -0.4, 0.18), (0.4, -0.4, 0.18), (0.4, 0.4, 0.18), (-0.4, 0.4, 0.18)], [], [(0, 1, 2, 3), (4, 7, 6, 5), (0, 4, 5, 1), (2, 6, 7, 3), (0, 3, 7, 4), (1, 5, 6, 2)])
me_movel_tent_roof_2055_527_z38.materials.append(mat_mat_moveis)
me_movel_tent_roof_2055_527_z38.update()
me_movel_tent_roof_2051_528_z35 = bpy.data.meshes.new('Movel_tent_roof_2051_528_z35')
me_movel_tent_roof_2051_528_z35.from_pydata([(-0.4, -0.4, -0.18), (0.4, -0.4, -0.18), (0.4, 0.4, -0.18), (-0.4, 0.4, -0.18), (-0.4, -0.4, 0.18), (0.4, -0.4, 0.18), (0.4, 0.4, 0.18), (-0.4, 0.4, 0.18)], [], [(0, 1, 2, 3), (4, 7, 6, 5), (0, 4, 5, 1), (2, 6, 7, 3), (0, 3, 7, 4), (1, 5, 6, 2)])
me_movel_tent_roof_2051_528_z35.materials.append(mat_mat_moveis)
me_movel_tent_roof_2051_528_z35.update()
me_movel_tent_roof_2052_528_z35 = bpy.data.meshes.new('Movel_tent_roof_2052_528_z35')
me_movel_tent_roof_2052_528_z35.from_pydata([(-0.4, -0.4, -0.18), (0.4, -0.4, -0.18), (0.4, 0.4, -0.18), (-0.4, 0.4, -0.18), (-0.4, -0.4, 0.18), (0.4, -0.4, 0.18), (0.4, 0.4, 0.18), (-0.4, 0.4, 0.18)], [], [(0, 1, 2, 3), (4, 7, 6, 5), (0, 4, 5, 1), (2, 6, 7, 3), (0, 3, 7, 4), (1, 5, 6, 2)])
me_movel_tent_roof_2052_528_z35.materials.append(mat_mat_moveis)
me_movel_tent_roof_2052_528_z35.update()
me_movel_tent_roof_2053_528_z35 = bpy.data.meshes.new('Movel_tent_roof_2053_528_z35')
me_movel_tent_roof_2053_528_z35.from_pydata([(-0.4, -0.4, -0.18), (0.4, -0.4, -0.18), (0.4, 0.4, -0.18), (-0.4, 0.4, -0.18), (-0.4, -0.4, 0.18), (0.4, -0.4, 0.18), (0.4, 0.4, 0.18), (-0.4, 0.4, 0.18)], [], [(0, 1, 2, 3), (4, 7, 6, 5), (0, 4, 5, 1), (2, 6, 7, 3), (0, 3, 7, 4), (1, 5, 6, 2)])
me_movel_tent_roof_2053_528_z35.materials.append(mat_mat_moveis)
me_movel_tent_roof_2053_528_z35.update()
me_movel_tent_roof_2054_528_z35 = bpy.data.meshes.new('Movel_tent_roof_2054_528_z35')
me_movel_tent_roof_2054_528_z35.from_pydata([(-0.4, -0.4, -0.18), (0.4, -0.4, -0.18), (0.4, 0.4, -0.18), (-0.4, 0.4, -0.18), (-0.4, -0.4, 0.18), (0.4, -0.4, 0.18), (0.4, 0.4, 0.18), (-0.4, 0.4, 0.18)], [], [(0, 1, 2, 3), (4, 7, 6, 5), (0, 4, 5, 1), (2, 6, 7, 3), (0, 3, 7, 4), (1, 5, 6, 2)])
me_movel_tent_roof_2054_528_z35.materials.append(mat_mat_moveis)
me_movel_tent_roof_2054_528_z35.update()
me_movel_tent_roof_2055_528_z35 = bpy.data.meshes.new('Movel_tent_roof_2055_528_z35')
me_movel_tent_roof_2055_528_z35.from_pydata([(-0.4, -0.4, -0.18), (0.4, -0.4, -0.18), (0.4, 0.4, -0.18), (-0.4, 0.4, -0.18), (-0.4, -0.4, 0.18), (0.4, -0.4, 0.18), (0.4, 0.4, 0.18), (-0.4, 0.4, 0.18)], [], [(0, 1, 2, 3), (4, 7, 6, 5), (0, 4, 5, 1), (2, 6, 7, 3), (0, 3, 7, 4), (1, 5, 6, 2)])
me_movel_tent_roof_2055_528_z35.materials.append(mat_mat_moveis)
me_movel_tent_roof_2055_528_z35.update()

# ---- objects
ob_parede_externa_norte_y520_x2050_2055 = bpy.data.objects.new('Parede_Externa_Norte_Y520_X2050_2055', None)
ob_bloco_wood_pole_2050_520_z15 = bpy.data.objects.new('Bloco_wood_pole_2050_520_z15', me_bloco_wood_pole_2050_520_z15)
ob_bloco_tent_wall_2051_520_z15 = bpy.data.objects.new('Bloco_tent_wall_2051_520_z15', me_bloco_tent_wall_2051_520_z15)
ob_bloco_tent_wall_2052_520_z15 = bpy.data.objects.new('Bloco_tent_wall_2052_520_z15', me_bloco_tent_wall_2052_520_z15)
ob_bloco_tent_wall_2053_520_z15 = bpy.data.objects.new('Bloco_tent_wall_2053_520_z15', me_bloco_tent_wall_2053_520_z15)
ob_bloco_tent_wall_2054_520_z15 = bpy.data.objects.new('Bloco_tent_wall_2054_520_z15', me_bloco_tent_wall_2054_520_z15)
ob_bloco_tent_wall_2055_520_z15 = bpy.data.objects.new('Bloco_tent_wall_2055_520_z15', me_bloco_tent_wall_2055_520_z15)
ob_parede_externa_sul_y528_x2051_2055 = bpy.data.objects.new('Parede_Externa_Sul_Y528_X2051_2055', None)
ob_bloco_tent_wall_2051_528_z15 = bpy.data.objects.new('Bloco_tent_wall_2051_528_z15', me_bloco_tent_wall_2051_528_z15)
ob_bloco_tent_wall_2052_528_z15 = bpy.data.objects.new('Bloco_tent_wall_2052_528_z15', me_bloco_tent_wall_2052_528_z15)
ob_bloco_tent_wall_2053_528_z15 = bpy.data.objects.new('Bloco_tent_wall_2053_528_z15', me_bloco_tent_wall_2053_528_z15)
ob_bloco_tent_wall_2054_528_z15 = bpy.data.objects.new('Bloco_tent_wall_2054_528_z15', me_bloco_tent_wall_2054_528_z15)
ob_bloco_tent_wall_2055_528_z15 = bpy.data.objects.new('Bloco_tent_wall_2055_528_z15', me_bloco_tent_wall_2055_528_z15)
ob_parede_externa_oeste_x2050_y521_527 = bpy.data.objects.new('Parede_Externa_Oeste_X2050_Y521_527', None)
ob_bloco_tent_wall_2050_521_z15 = bpy.data.objects.new('Bloco_tent_wall_2050_521_z15', me_bloco_tent_wall_2050_521_z15)
ob_bloco_tent_wall_2050_522_z15 = bpy.data.objects.new('Bloco_tent_wall_2050_522_z15', me_bloco_tent_wall_2050_522_z15)
ob_bloco_tent_wall_2050_523_z15 = bpy.data.objects.new('Bloco_tent_wall_2050_523_z15', me_bloco_tent_wall_2050_523_z15)
ob_bloco_tent_wall_2050_524_z15 = bpy.data.objects.new('Bloco_tent_wall_2050_524_z15', me_bloco_tent_wall_2050_524_z15)
ob_bloco_tent_wall_2050_525_z15 = bpy.data.objects.new('Bloco_tent_wall_2050_525_z15', me_bloco_tent_wall_2050_525_z15)
ob_bloco_tent_wall_2050_526_z15 = bpy.data.objects.new('Bloco_tent_wall_2050_526_z15', me_bloco_tent_wall_2050_526_z15)
ob_bloco_tent_wall_2050_527_z15 = bpy.data.objects.new('Bloco_tent_wall_2050_527_z15', me_bloco_tent_wall_2050_527_z15)
ob_parede_externa_leste_x2055_y522_522 = bpy.data.objects.new('Parede_Externa_Leste_X2055_Y522_522', None)
ob_bloco_tent_wall_2055_522_z15 = bpy.data.objects.new('Bloco_tent_wall_2055_522_z15', me_bloco_tent_wall_2055_522_z15)
ob_moveis_decoracoes = bpy.data.objects.new('Moveis_Decoracoes', None)
ob_movel_tent_roof_2051_521_z35 = bpy.data.objects.new('Movel_tent_roof_2051_521_z35', me_movel_tent_roof_2051_521_z35)
ob_movel_tent_roof_2052_521_z35 = bpy.data.objects.new('Movel_tent_roof_2052_521_z35', me_movel_tent_roof_2052_521_z35)
ob_movel_tent_roof_2053_521_z35 = bpy.data.objects.new('Movel_tent_roof_2053_521_z35', me_movel_tent_roof_2053_521_z35)
ob_movel_tent_roof_2054_521_z35 = bpy.data.objects.new('Movel_tent_roof_2054_521_z35', me_movel_tent_roof_2054_521_z35)
ob_movel_tent_roof_2055_521_z35 = bpy.data.objects.new('Movel_tent_roof_2055_521_z35', me_movel_tent_roof_2055_521_z35)
ob_movel_tent_roof_2051_522_z35 = bpy.data.objects.new('Movel_tent_roof_2051_522_z35', me_movel_tent_roof_2051_522_z35)
ob_movel_tent_roof_2052_522_z38 = bpy.data.objects.new('Movel_tent_roof_2052_522_z38', me_movel_tent_roof_2052_522_z38)
ob_movel_tent_roof_2053_522_z38 = bpy.data.objects.new('Movel_tent_roof_2053_522_z38', me_movel_tent_roof_2053_522_z38)
ob_movel_lantern_2054_522_z15 = bpy.data.objects.new('Movel_lantern_2054_522_z15', me_movel_lantern_2054_522_z15)
ob_movel_tent_roof_2054_522_z38 = bpy.data.objects.new('Movel_tent_roof_2054_522_z38', me_movel_tent_roof_2054_522_z38)
ob_movel_tent_roof_2055_522_z38 = bpy.data.objects.new('Movel_tent_roof_2055_522_z38', me_movel_tent_roof_2055_522_z38)
ob_movel_tent_roof_2051_523_z35 = bpy.data.objects.new('Movel_tent_roof_2051_523_z35', me_movel_tent_roof_2051_523_z35)
ob_movel_tent_roof_2052_523_z38 = bpy.data.objects.new('Movel_tent_roof_2052_523_z38', me_movel_tent_roof_2052_523_z38)
ob_movel_tent_roof_2053_523_z41 = bpy.data.objects.new('Movel_tent_roof_2053_523_z41', me_movel_tent_roof_2053_523_z41)
ob_movel_tent_roof_2054_523_z41 = bpy.data.objects.new('Movel_tent_roof_2054_523_z41', me_movel_tent_roof_2054_523_z41)
ob_movel_tent_roof_2055_523_z38 = bpy.data.objects.new('Movel_tent_roof_2055_523_z38', me_movel_tent_roof_2055_523_z38)
ob_movel_tent_roof_2051_524_z35 = bpy.data.objects.new('Movel_tent_roof_2051_524_z35', me_movel_tent_roof_2051_524_z35)
ob_movel_tent_roof_2052_524_z38 = bpy.data.objects.new('Movel_tent_roof_2052_524_z38', me_movel_tent_roof_2052_524_z38)
ob_movel_tent_roof_2053_524_z41 = bpy.data.objects.new('Movel_tent_roof_2053_524_z41', me_movel_tent_roof_2053_524_z41)
ob_movel_tent_roof_2054_524_z41 = bpy.data.objects.new('Movel_tent_roof_2054_524_z41', me_movel_tent_roof_2054_524_z41)
ob_movel_tent_roof_2055_524_z38 = bpy.data.objects.new('Movel_tent_roof_2055_524_z38', me_movel_tent_roof_2055_524_z38)
ob_movel_tent_roof_2051_525_z35 = bpy.data.objects.new('Movel_tent_roof_2051_525_z35', me_movel_tent_roof_2051_525_z35)
ob_movel_tent_roof_2052_525_z38 = bpy.data.objects.new('Movel_tent_roof_2052_525_z38', me_movel_tent_roof_2052_525_z38)
ob_movel_tent_roof_2053_525_z41 = bpy.data.objects.new('Movel_tent_roof_2053_525_z41', me_movel_tent_roof_2053_525_z41)
ob_movel_tent_roof_2054_525_z41 = bpy.data.objects.new('Movel_tent_roof_2054_525_z41', me_movel_tent_roof_2054_525_z41)
ob_movel_tent_roof_2055_525_z38 = bpy.data.objects.new('Movel_tent_roof_2055_525_z38', me_movel_tent_roof_2055_525_z38)
ob_movel_tent_roof_2051_526_z35 = bpy.data.objects.new('Movel_tent_roof_2051_526_z35', me_movel_tent_roof_2051_526_z35)
ob_movel_tent_roof_2052_526_z38 = bpy.data.objects.new('Movel_tent_roof_2052_526_z38', me_movel_tent_roof_2052_526_z38)
ob_movel_tent_roof_2053_526_z41 = bpy.data.objects.new('Movel_tent_roof_2053_526_z41', me_movel_tent_roof_2053_526_z41)
ob_movel_tent_roof_2054_526_z41 = bpy.data.objects.new('Movel_tent_roof_2054_526_z41', me_movel_tent_roof_2054_526_z41)
ob_movel_tent_roof_2055_526_z38 = bpy.data.objects.new('Movel_tent_roof_2055_526_z38', me_movel_tent_roof_2055_526_z38)
ob_movel_tent_roof_2051_527_z35 = bpy.data.objects.new('Movel_tent_roof_2051_527_z35', me_movel_tent_roof_2051_527_z35)
ob_movel_tent_roof_2052_527_z38 = bpy.data.objects.new('Movel_tent_roof_2052_527_z38', me_movel_tent_roof_2052_527_z38)
ob_movel_tent_roof_2053_527_z38 = bpy.data.objects.new('Movel_tent_roof_2053_527_z38', me_movel_tent_roof_2053_527_z38)
ob_movel_tent_roof_2054_527_z38 = bpy.data.objects.new('Movel_tent_roof_2054_527_z38', me_movel_tent_roof_2054_527_z38)
ob_movel_tent_roof_2055_527_z38 = bpy.data.objects.new('Movel_tent_roof_2055_527_z38', me_movel_tent_roof_2055_527_z38)
ob_movel_tent_roof_2051_528_z35 = bpy.data.objects.new('Movel_tent_roof_2051_528_z35', me_movel_tent_roof_2051_528_z35)
ob_movel_tent_roof_2052_528_z35 = bpy.data.objects.new('Movel_tent_roof_2052_528_z35', me_movel_tent_roof_2052_528_z35)
ob_movel_tent_roof_2053_528_z35 = bpy.data.objects.new('Movel_tent_roof_2053_528_z35', me_movel_tent_roof_2053_528_z35)
ob_movel_tent_roof_2054_528_z35 = bpy.data.objects.new('Movel_tent_roof_2054_528_z35', me_movel_tent_roof_2054_528_z35)
ob_movel_tent_roof_2055_528_z35 = bpy.data.objects.new('Movel_tent_roof_2055_528_z35', me_movel_tent_roof_2055_528_z35)

# ---- transforms, parenting, visibility, modifiers, constraints
ob_parede_externa_norte_y520_x2050_2055.location = (0.0, -4.0, 0.0)
ob_parede_externa_norte_y520_x2050_2055.empty_display_type = 'CUBE'
ob_bloco_wood_pole_2050_520_z15.parent = ob_parede_externa_norte_y520_x2050_2055
ob_bloco_wood_pole_2050_520_z15.matrix_parent_inverse = Matrix(((1.0, -0.0, 0.0, -0.0), (-0.0, 1.0, -0.0, 4.0), (0.0, -0.0, 1.0, -0.0), (-0.0, 0.0, -0.0, 1.0)))
ob_bloco_wood_pole_2050_520_z15.location = (-2.5, -4.325, 1.2)
ob_bloco_tent_wall_2051_520_z15.parent = ob_parede_externa_norte_y520_x2050_2055
ob_bloco_tent_wall_2051_520_z15.matrix_parent_inverse = Matrix(((1.0, -0.0, 0.0, -0.0), (-0.0, 1.0, -0.0, 4.0), (0.0, -0.0, 1.0, -0.0), (-0.0, 0.0, -0.0, 1.0)))
ob_bloco_tent_wall_2051_520_z15.location = (-1.5, -4.325, 1.2)
ob_bloco_tent_wall_2052_520_z15.parent = ob_parede_externa_norte_y520_x2050_2055
ob_bloco_tent_wall_2052_520_z15.matrix_parent_inverse = Matrix(((1.0, -0.0, 0.0, -0.0), (-0.0, 1.0, -0.0, 4.0), (0.0, -0.0, 1.0, -0.0), (-0.0, 0.0, -0.0, 1.0)))
ob_bloco_tent_wall_2052_520_z15.location = (-0.5, -4.325, 1.2)
ob_bloco_tent_wall_2053_520_z15.parent = ob_parede_externa_norte_y520_x2050_2055
ob_bloco_tent_wall_2053_520_z15.matrix_parent_inverse = Matrix(((1.0, -0.0, 0.0, -0.0), (-0.0, 1.0, -0.0, 4.0), (0.0, -0.0, 1.0, -0.0), (-0.0, 0.0, -0.0, 1.0)))
ob_bloco_tent_wall_2053_520_z15.location = (0.5, -4.325, 1.2)
ob_bloco_tent_wall_2054_520_z15.parent = ob_parede_externa_norte_y520_x2050_2055
ob_bloco_tent_wall_2054_520_z15.matrix_parent_inverse = Matrix(((1.0, -0.0, 0.0, -0.0), (-0.0, 1.0, -0.0, 4.0), (0.0, -0.0, 1.0, -0.0), (-0.0, 0.0, -0.0, 1.0)))
ob_bloco_tent_wall_2054_520_z15.location = (1.5, -4.325, 1.2)
ob_bloco_tent_wall_2055_520_z15.parent = ob_parede_externa_norte_y520_x2050_2055
ob_bloco_tent_wall_2055_520_z15.matrix_parent_inverse = Matrix(((1.0, -0.0, 0.0, -0.0), (-0.0, 1.0, -0.0, 4.0), (0.0, -0.0, 1.0, -0.0), (-0.0, 0.0, -0.0, 1.0)))
ob_bloco_tent_wall_2055_520_z15.location = (2.5, -4.325, 1.2)
ob_parede_externa_sul_y528_x2051_2055.location = (0.5, 4.0, 0.0)
ob_parede_externa_sul_y528_x2051_2055.empty_display_type = 'CUBE'
ob_bloco_tent_wall_2051_528_z15.parent = ob_parede_externa_sul_y528_x2051_2055
ob_bloco_tent_wall_2051_528_z15.matrix_parent_inverse = Matrix(((1.0, -0.0, 0.0, -0.5), (-0.0, 1.0, -0.0, -4.0), (0.0, -0.0, 1.0, -0.0), (-0.0, 0.0, -0.0, 1.0)))
ob_bloco_tent_wall_2051_528_z15.location = (-1.5, 3.675, 1.2)
ob_bloco_tent_wall_2052_528_z15.parent = ob_parede_externa_sul_y528_x2051_2055
ob_bloco_tent_wall_2052_528_z15.matrix_parent_inverse = Matrix(((1.0, -0.0, 0.0, -0.5), (-0.0, 1.0, -0.0, -4.0), (0.0, -0.0, 1.0, -0.0), (-0.0, 0.0, -0.0, 1.0)))
ob_bloco_tent_wall_2052_528_z15.location = (-0.5, 3.675, 1.2)
ob_bloco_tent_wall_2053_528_z15.parent = ob_parede_externa_sul_y528_x2051_2055
ob_bloco_tent_wall_2053_528_z15.matrix_parent_inverse = Matrix(((1.0, -0.0, 0.0, -0.5), (-0.0, 1.0, -0.0, -4.0), (0.0, -0.0, 1.0, -0.0), (-0.0, 0.0, -0.0, 1.0)))
ob_bloco_tent_wall_2053_528_z15.location = (0.5, 3.675, 1.2)
ob_bloco_tent_wall_2054_528_z15.parent = ob_parede_externa_sul_y528_x2051_2055
ob_bloco_tent_wall_2054_528_z15.matrix_parent_inverse = Matrix(((1.0, -0.0, 0.0, -0.5), (-0.0, 1.0, -0.0, -4.0), (0.0, -0.0, 1.0, -0.0), (-0.0, 0.0, -0.0, 1.0)))
ob_bloco_tent_wall_2054_528_z15.location = (1.5, 3.675, 1.2)
ob_bloco_tent_wall_2055_528_z15.parent = ob_parede_externa_sul_y528_x2051_2055
ob_bloco_tent_wall_2055_528_z15.matrix_parent_inverse = Matrix(((1.0, -0.0, 0.0, -0.5), (-0.0, 1.0, -0.0, -4.0), (0.0, -0.0, 1.0, -0.0), (-0.0, 0.0, -0.0, 1.0)))
ob_bloco_tent_wall_2055_528_z15.location = (2.5, 3.675, 1.2)
ob_parede_externa_oeste_x2050_y521_527.location = (-2.5, 0.0, 0.0)
ob_parede_externa_oeste_x2050_y521_527.empty_display_type = 'CUBE'
ob_bloco_tent_wall_2050_521_z15.parent = ob_parede_externa_oeste_x2050_y521_527
ob_bloco_tent_wall_2050_521_z15.matrix_parent_inverse = Matrix(((1.0, -0.0, 0.0, 2.5), (-0.0, 1.0, -0.0, 0.0), (0.0, -0.0, 1.0, -0.0), (-0.0, 0.0, -0.0, 1.0)))
ob_bloco_tent_wall_2050_521_z15.location = (-2.825, -3.0, 1.2)
ob_bloco_tent_wall_2050_522_z15.parent = ob_parede_externa_oeste_x2050_y521_527
ob_bloco_tent_wall_2050_522_z15.matrix_parent_inverse = Matrix(((1.0, -0.0, 0.0, 2.5), (-0.0, 1.0, -0.0, 0.0), (0.0, -0.0, 1.0, -0.0), (-0.0, 0.0, -0.0, 1.0)))
ob_bloco_tent_wall_2050_522_z15.location = (-2.825, -2.0, 1.2)
ob_bloco_tent_wall_2050_523_z15.parent = ob_parede_externa_oeste_x2050_y521_527
ob_bloco_tent_wall_2050_523_z15.matrix_parent_inverse = Matrix(((1.0, -0.0, 0.0, 2.5), (-0.0, 1.0, -0.0, 0.0), (0.0, -0.0, 1.0, -0.0), (-0.0, 0.0, -0.0, 1.0)))
ob_bloco_tent_wall_2050_523_z15.location = (-2.825, -1.0, 1.2)
ob_bloco_tent_wall_2050_524_z15.parent = ob_parede_externa_oeste_x2050_y521_527
ob_bloco_tent_wall_2050_524_z15.matrix_parent_inverse = Matrix(((1.0, -0.0, 0.0, 2.5), (-0.0, 1.0, -0.0, 0.0), (0.0, -0.0, 1.0, -0.0), (-0.0, 0.0, -0.0, 1.0)))
ob_bloco_tent_wall_2050_524_z15.location = (-2.825, 0.0, 1.2)
ob_bloco_tent_wall_2050_525_z15.parent = ob_parede_externa_oeste_x2050_y521_527
ob_bloco_tent_wall_2050_525_z15.matrix_parent_inverse = Matrix(((1.0, -0.0, 0.0, 2.5), (-0.0, 1.0, -0.0, 0.0), (0.0, -0.0, 1.0, -0.0), (-0.0, 0.0, -0.0, 1.0)))
ob_bloco_tent_wall_2050_525_z15.location = (-2.825, 1.0, 1.2)
ob_bloco_tent_wall_2050_526_z15.parent = ob_parede_externa_oeste_x2050_y521_527
ob_bloco_tent_wall_2050_526_z15.matrix_parent_inverse = Matrix(((1.0, -0.0, 0.0, 2.5), (-0.0, 1.0, -0.0, 0.0), (0.0, -0.0, 1.0, -0.0), (-0.0, 0.0, -0.0, 1.0)))
ob_bloco_tent_wall_2050_526_z15.location = (-2.825, 2.0, 1.2)
ob_bloco_tent_wall_2050_527_z15.parent = ob_parede_externa_oeste_x2050_y521_527
ob_bloco_tent_wall_2050_527_z15.matrix_parent_inverse = Matrix(((1.0, -0.0, 0.0, 2.5), (-0.0, 1.0, -0.0, 0.0), (0.0, -0.0, 1.0, -0.0), (-0.0, 0.0, -0.0, 1.0)))
ob_bloco_tent_wall_2050_527_z15.location = (-2.825, 3.0, 1.2)
ob_parede_externa_leste_x2055_y522_522.location = (2.5, -2.0, 0.0)
ob_parede_externa_leste_x2055_y522_522.empty_display_type = 'CUBE'
ob_bloco_tent_wall_2055_522_z15.parent = ob_parede_externa_leste_x2055_y522_522
ob_bloco_tent_wall_2055_522_z15.matrix_parent_inverse = Matrix(((1.0, -0.0, 0.0, -2.5), (-0.0, 1.0, -0.0, 2.0), (0.0, -0.0, 1.0, -0.0), (-0.0, 0.0, -0.0, 1.0)))
ob_bloco_tent_wall_2055_522_z15.location = (2.175, -2.0, 1.2)
ob_moveis_decoracoes.location = (0.0, 0.0, 0.0)
ob_moveis_decoracoes.empty_display_type = 'CUBE'
ob_movel_tent_roof_2051_521_z35.parent = ob_moveis_decoracoes
ob_movel_tent_roof_2051_521_z35.location = (-1.5, -3.0, 2.58)
ob_movel_tent_roof_2052_521_z35.parent = ob_moveis_decoracoes
ob_movel_tent_roof_2052_521_z35.location = (-0.5, -3.0, 2.58)
ob_movel_tent_roof_2053_521_z35.parent = ob_moveis_decoracoes
ob_movel_tent_roof_2053_521_z35.location = (0.5, -3.0, 2.58)
ob_movel_tent_roof_2054_521_z35.parent = ob_moveis_decoracoes
ob_movel_tent_roof_2054_521_z35.location = (1.5, -3.0, 2.58)
ob_movel_tent_roof_2055_521_z35.parent = ob_moveis_decoracoes
ob_movel_tent_roof_2055_521_z35.location = (2.5, -3.0, 2.58)
ob_movel_tent_roof_2051_522_z35.parent = ob_moveis_decoracoes
ob_movel_tent_roof_2051_522_z35.location = (-1.5, -2.0, 2.58)
ob_movel_tent_roof_2052_522_z38.parent = ob_moveis_decoracoes
ob_movel_tent_roof_2052_522_z38.location = (-0.5, -2.0, 2.94)
ob_movel_tent_roof_2053_522_z38.parent = ob_moveis_decoracoes
ob_movel_tent_roof_2053_522_z38.location = (0.5, -2.0, 2.94)
ob_movel_lantern_2054_522_z15.parent = ob_moveis_decoracoes
ob_movel_lantern_2054_522_z15.location = (1.5, -2.0, 0.06)
ob_movel_tent_roof_2054_522_z38.parent = ob_moveis_decoracoes
ob_movel_tent_roof_2054_522_z38.location = (1.5, -2.0, 2.94)
ob_movel_tent_roof_2055_522_z38.parent = ob_moveis_decoracoes
ob_movel_tent_roof_2055_522_z38.location = (2.5, -2.0, 2.94)
ob_movel_tent_roof_2051_523_z35.parent = ob_moveis_decoracoes
ob_movel_tent_roof_2051_523_z35.location = (-1.5, -1.0, 2.58)
ob_movel_tent_roof_2052_523_z38.parent = ob_moveis_decoracoes
ob_movel_tent_roof_2052_523_z38.location = (-0.5, -1.0, 2.94)
ob_movel_tent_roof_2053_523_z41.parent = ob_moveis_decoracoes
ob_movel_tent_roof_2053_523_z41.location = (0.5, -1.0, 3.3)
ob_movel_tent_roof_2054_523_z41.parent = ob_moveis_decoracoes
ob_movel_tent_roof_2054_523_z41.location = (1.5, -1.0, 3.3)
ob_movel_tent_roof_2055_523_z38.parent = ob_moveis_decoracoes
ob_movel_tent_roof_2055_523_z38.location = (2.5, -1.0, 2.94)
ob_movel_tent_roof_2051_524_z35.parent = ob_moveis_decoracoes
ob_movel_tent_roof_2051_524_z35.location = (-1.5, 0.0, 2.58)
ob_movel_tent_roof_2052_524_z38.parent = ob_moveis_decoracoes
ob_movel_tent_roof_2052_524_z38.location = (-0.5, 0.0, 2.94)
ob_movel_tent_roof_2053_524_z41.parent = ob_moveis_decoracoes
ob_movel_tent_roof_2053_524_z41.location = (0.5, 0.0, 3.3)
ob_movel_tent_roof_2054_524_z41.parent = ob_moveis_decoracoes
ob_movel_tent_roof_2054_524_z41.location = (1.5, 0.0, 3.3)
ob_movel_tent_roof_2055_524_z38.parent = ob_moveis_decoracoes
ob_movel_tent_roof_2055_524_z38.location = (2.5, 0.0, 2.94)
ob_movel_tent_roof_2051_525_z35.parent = ob_moveis_decoracoes
ob_movel_tent_roof_2051_525_z35.location = (-1.5, 1.0, 2.58)
ob_movel_tent_roof_2052_525_z38.parent = ob_moveis_decoracoes
ob_movel_tent_roof_2052_525_z38.location = (-0.5, 1.0, 2.94)
ob_movel_tent_roof_2053_525_z41.parent = ob_moveis_decoracoes
ob_movel_tent_roof_2053_525_z41.location = (0.5, 1.0, 3.3)
ob_movel_tent_roof_2054_525_z41.parent = ob_moveis_decoracoes
ob_movel_tent_roof_2054_525_z41.location = (1.5, 1.0, 3.3)
ob_movel_tent_roof_2055_525_z38.parent = ob_moveis_decoracoes
ob_movel_tent_roof_2055_525_z38.location = (2.5, 1.0, 2.94)
ob_movel_tent_roof_2051_526_z35.parent = ob_moveis_decoracoes
ob_movel_tent_roof_2051_526_z35.location = (-1.5, 2.0, 2.58)
ob_movel_tent_roof_2052_526_z38.parent = ob_moveis_decoracoes
ob_movel_tent_roof_2052_526_z38.location = (-0.5, 2.0, 2.94)
ob_movel_tent_roof_2053_526_z41.parent = ob_moveis_decoracoes
ob_movel_tent_roof_2053_526_z41.location = (0.5, 2.0, 3.3)
ob_movel_tent_roof_2054_526_z41.parent = ob_moveis_decoracoes
ob_movel_tent_roof_2054_526_z41.location = (1.5, 2.0, 3.3)
ob_movel_tent_roof_2055_526_z38.parent = ob_moveis_decoracoes
ob_movel_tent_roof_2055_526_z38.location = (2.5, 2.0, 2.94)
ob_movel_tent_roof_2051_527_z35.parent = ob_moveis_decoracoes
ob_movel_tent_roof_2051_527_z35.location = (-1.5, 3.0, 2.58)
ob_movel_tent_roof_2052_527_z38.parent = ob_moveis_decoracoes
ob_movel_tent_roof_2052_527_z38.location = (-0.5, 3.0, 2.94)
ob_movel_tent_roof_2053_527_z38.parent = ob_moveis_decoracoes
ob_movel_tent_roof_2053_527_z38.location = (0.5, 3.0, 2.94)
ob_movel_tent_roof_2054_527_z38.parent = ob_moveis_decoracoes
ob_movel_tent_roof_2054_527_z38.location = (1.5, 3.0, 2.94)
ob_movel_tent_roof_2055_527_z38.parent = ob_moveis_decoracoes
ob_movel_tent_roof_2055_527_z38.location = (2.5, 3.0, 2.94)
ob_movel_tent_roof_2051_528_z35.parent = ob_moveis_decoracoes
ob_movel_tent_roof_2051_528_z35.location = (-1.5, 4.0, 2.58)
ob_movel_tent_roof_2052_528_z35.parent = ob_moveis_decoracoes
ob_movel_tent_roof_2052_528_z35.location = (-0.5, 4.0, 2.58)
ob_movel_tent_roof_2053_528_z35.parent = ob_moveis_decoracoes
ob_movel_tent_roof_2053_528_z35.location = (0.5, 4.0, 2.58)
ob_movel_tent_roof_2054_528_z35.parent = ob_moveis_decoracoes
ob_movel_tent_roof_2054_528_z35.location = (1.5, 4.0, 2.58)
ob_movel_tent_roof_2055_528_z35.parent = ob_moveis_decoracoes
ob_movel_tent_roof_2055_528_z35.location = (2.5, 4.0, 2.58)

# ---- collection membership
col_01_paredes_externas.objects.link(ob_parede_externa_norte_y520_x2050_2055)
col_01_paredes_externas.objects.link(ob_bloco_wood_pole_2050_520_z15)
col_01_paredes_externas.objects.link(ob_bloco_tent_wall_2051_520_z15)
col_01_paredes_externas.objects.link(ob_bloco_tent_wall_2052_520_z15)
col_01_paredes_externas.objects.link(ob_bloco_tent_wall_2053_520_z15)
col_01_paredes_externas.objects.link(ob_bloco_tent_wall_2054_520_z15)
col_01_paredes_externas.objects.link(ob_bloco_tent_wall_2055_520_z15)
col_01_paredes_externas.objects.link(ob_parede_externa_sul_y528_x2051_2055)
col_01_paredes_externas.objects.link(ob_bloco_tent_wall_2051_528_z15)
col_01_paredes_externas.objects.link(ob_bloco_tent_wall_2052_528_z15)
col_01_paredes_externas.objects.link(ob_bloco_tent_wall_2053_528_z15)
col_01_paredes_externas.objects.link(ob_bloco_tent_wall_2054_528_z15)
col_01_paredes_externas.objects.link(ob_bloco_tent_wall_2055_528_z15)
col_01_paredes_externas.objects.link(ob_parede_externa_oeste_x2050_y521_527)
col_01_paredes_externas.objects.link(ob_bloco_tent_wall_2050_521_z15)
col_01_paredes_externas.objects.link(ob_bloco_tent_wall_2050_522_z15)
col_01_paredes_externas.objects.link(ob_bloco_tent_wall_2050_523_z15)
col_01_paredes_externas.objects.link(ob_bloco_tent_wall_2050_524_z15)
col_01_paredes_externas.objects.link(ob_bloco_tent_wall_2050_525_z15)
col_01_paredes_externas.objects.link(ob_bloco_tent_wall_2050_526_z15)
col_01_paredes_externas.objects.link(ob_bloco_tent_wall_2050_527_z15)
col_01_paredes_externas.objects.link(ob_parede_externa_leste_x2055_y522_522)
col_01_paredes_externas.objects.link(ob_bloco_tent_wall_2055_522_z15)
col_04_moveis_decoracoes.objects.link(ob_moveis_decoracoes)
col_04_moveis_decoracoes.objects.link(ob_movel_tent_roof_2051_521_z35)
col_04_moveis_decoracoes.objects.link(ob_movel_tent_roof_2052_521_z35)
col_04_moveis_decoracoes.objects.link(ob_movel_tent_roof_2053_521_z35)
col_04_moveis_decoracoes.objects.link(ob_movel_tent_roof_2054_521_z35)
col_04_moveis_decoracoes.objects.link(ob_movel_tent_roof_2055_521_z35)
col_04_moveis_decoracoes.objects.link(ob_movel_tent_roof_2051_522_z35)
col_04_moveis_decoracoes.objects.link(ob_movel_tent_roof_2052_522_z38)
col_04_moveis_decoracoes.objects.link(ob_movel_tent_roof_2053_522_z38)
col_04_moveis_decoracoes.objects.link(ob_movel_lantern_2054_522_z15)
col_04_moveis_decoracoes.objects.link(ob_movel_tent_roof_2054_522_z38)
col_04_moveis_decoracoes.objects.link(ob_movel_tent_roof_2055_522_z38)
col_04_moveis_decoracoes.objects.link(ob_movel_tent_roof_2051_523_z35)
col_04_moveis_decoracoes.objects.link(ob_movel_tent_roof_2052_523_z38)
col_04_moveis_decoracoes.objects.link(ob_movel_tent_roof_2053_523_z41)
col_04_moveis_decoracoes.objects.link(ob_movel_tent_roof_2054_523_z41)
col_04_moveis_decoracoes.objects.link(ob_movel_tent_roof_2055_523_z38)
col_04_moveis_decoracoes.objects.link(ob_movel_tent_roof_2051_524_z35)
col_04_moveis_decoracoes.objects.link(ob_movel_tent_roof_2052_524_z38)
col_04_moveis_decoracoes.objects.link(ob_movel_tent_roof_2053_524_z41)
col_04_moveis_decoracoes.objects.link(ob_movel_tent_roof_2054_524_z41)
col_04_moveis_decoracoes.objects.link(ob_movel_tent_roof_2055_524_z38)
col_04_moveis_decoracoes.objects.link(ob_movel_tent_roof_2051_525_z35)
col_04_moveis_decoracoes.objects.link(ob_movel_tent_roof_2052_525_z38)
col_04_moveis_decoracoes.objects.link(ob_movel_tent_roof_2053_525_z41)
col_04_moveis_decoracoes.objects.link(ob_movel_tent_roof_2054_525_z41)
col_04_moveis_decoracoes.objects.link(ob_movel_tent_roof_2055_525_z38)
col_04_moveis_decoracoes.objects.link(ob_movel_tent_roof_2051_526_z35)
col_04_moveis_decoracoes.objects.link(ob_movel_tent_roof_2052_526_z38)
col_04_moveis_decoracoes.objects.link(ob_movel_tent_roof_2053_526_z41)
col_04_moveis_decoracoes.objects.link(ob_movel_tent_roof_2054_526_z41)
col_04_moveis_decoracoes.objects.link(ob_movel_tent_roof_2055_526_z38)
col_04_moveis_decoracoes.objects.link(ob_movel_tent_roof_2051_527_z35)
col_04_moveis_decoracoes.objects.link(ob_movel_tent_roof_2052_527_z38)
col_04_moveis_decoracoes.objects.link(ob_movel_tent_roof_2053_527_z38)
col_04_moveis_decoracoes.objects.link(ob_movel_tent_roof_2054_527_z38)
col_04_moveis_decoracoes.objects.link(ob_movel_tent_roof_2055_527_z38)
col_04_moveis_decoracoes.objects.link(ob_movel_tent_roof_2051_528_z35)
col_04_moveis_decoracoes.objects.link(ob_movel_tent_roof_2052_528_z35)
col_04_moveis_decoracoes.objects.link(ob_movel_tent_roof_2053_528_z35)
col_04_moveis_decoracoes.objects.link(ob_movel_tent_roof_2054_528_z35)
col_04_moveis_decoracoes.objects.link(ob_movel_tent_roof_2055_528_z35)

# ---- scene / render settings (as saved in the file)
scene.frame_start = 1; scene.frame_end = 250; scene.frame_set(1)
scene.render.engine = 'BLENDER_EEVEE_NEXT'
scene.render.bake_bias = 0.0
scene.render.bake_samples = 0
scene.cycles.sampling_pattern = 'TABULATED_SOBOL'
scene.eevee.use_volume_custom_range = False
bpy.context.view_layer.update()

# ---- added for rendering (the .blend has no active camera and no usable light): camera, sun + grey world if the file has none
cam_auto = bpy.data.cameras.new('AutoCamera')
cam_auto.lens = 50.0
cam_auto.sensor_width = 36.0
cam_auto.clip_end = 1000.0
ob_auto_camera = bpy.data.objects.new('AutoCamera', cam_auto)
scene.collection.objects.link(ob_auto_camera)
ob_auto_camera.location = (10.4399, -12.5779, 10.0919)
ob_auto_camera.rotation_euler = (1.09748, -7.21219e-08, 0.694738)
scene.camera = ob_auto_camera
light_auto_sun = bpy.data.lights.new('AutoSun', 'SUN')
light_auto_sun.energy = 3.0
light_auto_sun.angle = 0.0523599
ob_auto_sun = bpy.data.objects.new('AutoSun', light_auto_sun)
scene.collection.objects.link(ob_auto_sun)
ob_auto_sun.rotation_euler = (0.872665, 0.174533, 0.523599)
if scene.world is None:
    world_auto = bpy.data.worlds.new('AutoWorld')
    world_auto.color = (0.3, 0.3, 0.3)
    scene.world = world_auto
bpy.context.view_layer.update()
